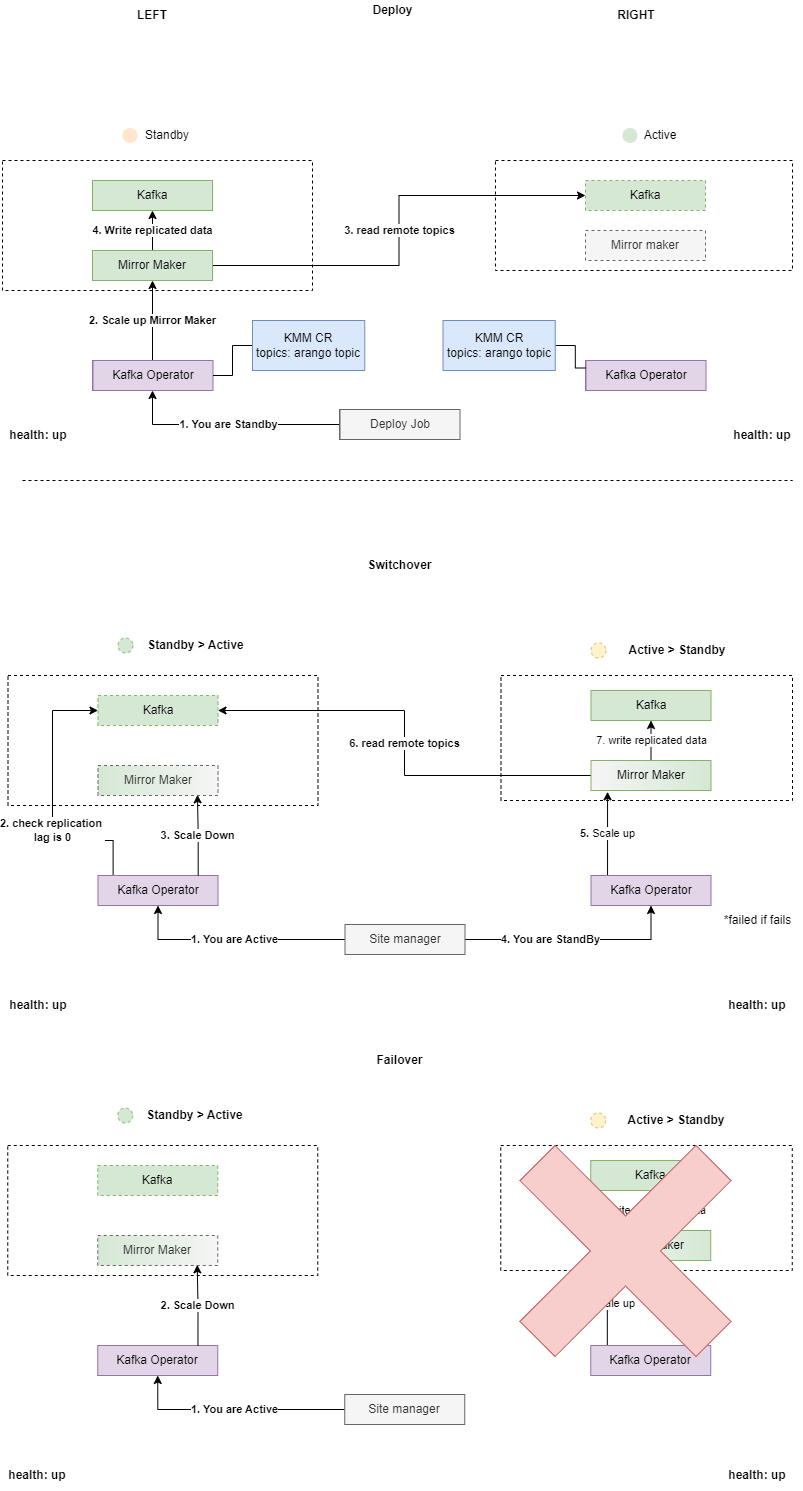

The diagram above was exported from draw.io. Its source (the exported page's mxGraphModel, read from the mxfile embedded in the PNG):
<mxGraphModel dx="2261" dy="739" grid="1" gridSize="10" guides="1" tooltips="1" connect="1" arrows="1" fold="1" page="1" pageScale="1" pageWidth="827" pageHeight="1169" math="0" shadow="0">
  <root>
    <mxCell id="0" />
    <mxCell id="1" parent="0" />
    <mxCell id="P1NwhQS9--uP2AlyeVF7-1" value="" style="rounded=0;whiteSpace=wrap;html=1;fillColor=none;dashed=1;" parent="1" vertex="1">
      <mxGeometry x="-810" y="180" width="310" height="130" as="geometry" />
    </mxCell>
    <mxCell id="P1NwhQS9--uP2AlyeVF7-7" value="Kafka" style="rounded=0;whiteSpace=wrap;html=1;fillColor=#d5e8d4;strokeColor=#82b366;" parent="1" vertex="1">
      <mxGeometry x="-720" y="200" width="120" height="30" as="geometry" />
    </mxCell>
    <mxCell id="P1NwhQS9--uP2AlyeVF7-8" value="Standby" style="text;html=1;strokeColor=none;fillColor=none;align=center;verticalAlign=middle;whiteSpace=wrap;rounded=0;dashed=1;" parent="1" vertex="1">
      <mxGeometry x="-675" y="140" width="60" height="30" as="geometry" />
    </mxCell>
    <mxCell id="P1NwhQS9--uP2AlyeVF7-9" value="" style="ellipse;whiteSpace=wrap;html=1;aspect=fixed;dashed=1;fillColor=#d5e8d4;strokeColor=none;" parent="1" vertex="1">
      <mxGeometry x="-190" y="147.5" width="15" height="15" as="geometry" />
    </mxCell>
    <mxCell id="P1NwhQS9--uP2AlyeVF7-11" value="" style="rounded=0;whiteSpace=wrap;html=1;fillColor=none;dashed=1;" parent="1" vertex="1">
      <mxGeometry x="-317" y="180" width="297" height="110" as="geometry" />
    </mxCell>
    <mxCell id="P1NwhQS9--uP2AlyeVF7-13" value="Kafka" style="rounded=0;whiteSpace=wrap;html=1;fillColor=#d5e8d4;strokeColor=#82b366;dashed=1;" parent="1" vertex="1">
      <mxGeometry x="-227" y="200" width="120" height="30" as="geometry" />
    </mxCell>
    <mxCell id="P1NwhQS9--uP2AlyeVF7-18" value="Active" style="text;html=1;strokeColor=none;fillColor=none;align=center;verticalAlign=middle;whiteSpace=wrap;rounded=0;dashed=1;" parent="1" vertex="1">
      <mxGeometry x="-182" y="140" width="60" height="30" as="geometry" />
    </mxCell>
    <mxCell id="P1NwhQS9--uP2AlyeVF7-19" value="" style="ellipse;whiteSpace=wrap;html=1;aspect=fixed;dashed=1;fillColor=#ffe6cc;strokeColor=none;" parent="1" vertex="1">
      <mxGeometry x="-690" y="147.5" width="15" height="15" as="geometry" />
    </mxCell>
    <mxCell id="P1NwhQS9--uP2AlyeVF7-30" value="&lt;span&gt;2.&lt;/span&gt; Scale up Mirror Maker" style="edgeStyle=orthogonalEdgeStyle;rounded=0;orthogonalLoop=1;jettySize=auto;html=1;entryX=0.5;entryY=1;entryDx=0;entryDy=0;fontStyle=1" parent="1" source="P1NwhQS9--uP2AlyeVF7-20" target="YTjeazvEZnsc9pZp44G5-1" edge="1">
      <mxGeometry relative="1" as="geometry">
        <mxPoint x="-660" y="310" as="targetPoint" />
      </mxGeometry>
    </mxCell>
    <mxCell id="P1NwhQS9--uP2AlyeVF7-20" value="Kafka Operator" style="rounded=0;whiteSpace=wrap;html=1;fillColor=#e1d5e7;strokeColor=#9673a6;" parent="1" vertex="1">
      <mxGeometry x="-720" y="380" width="120" height="30" as="geometry" />
    </mxCell>
    <mxCell id="P1NwhQS9--uP2AlyeVF7-29" value="&lt;span&gt;1.&lt;/span&gt; You are Standby" style="edgeStyle=orthogonalEdgeStyle;rounded=0;orthogonalLoop=1;jettySize=auto;html=1;entryX=0.5;entryY=1;entryDx=0;entryDy=0;fontStyle=1" parent="1" source="P1NwhQS9--uP2AlyeVF7-22" target="P1NwhQS9--uP2AlyeVF7-20" edge="1">
      <mxGeometry relative="1" as="geometry" />
    </mxCell>
    <mxCell id="P1NwhQS9--uP2AlyeVF7-22" value="Deploy Job" style="rounded=0;whiteSpace=wrap;html=1;fillColor=#f5f5f5;fontColor=#333333;strokeColor=#666666;" parent="1" vertex="1">
      <mxGeometry x="-473" y="429" width="120" height="30" as="geometry" />
    </mxCell>
    <mxCell id="P1NwhQS9--uP2AlyeVF7-24" value="Kafka Operator" style="rounded=0;whiteSpace=wrap;html=1;fillColor=#e1d5e7;strokeColor=#9673a6;" parent="1" vertex="1">
      <mxGeometry x="-227" y="380" width="120" height="30" as="geometry" />
    </mxCell>
    <mxCell id="P1NwhQS9--uP2AlyeVF7-32" value="" style="endArrow=none;dashed=1;html=1;rounded=0;" parent="1" edge="1">
      <mxGeometry width="50" height="50" relative="1" as="geometry">
        <mxPoint x="-790" y="500" as="sourcePoint" />
        <mxPoint x="-19.999999999999773" y="500" as="targetPoint" />
      </mxGeometry>
    </mxCell>
    <mxCell id="YTjeazvEZnsc9pZp44G5-2" value="&lt;b&gt;4. Write replicated data&lt;/b&gt;" style="edgeStyle=orthogonalEdgeStyle;rounded=0;orthogonalLoop=1;jettySize=auto;html=1;entryX=0.5;entryY=1;entryDx=0;entryDy=0;" parent="1" source="YTjeazvEZnsc9pZp44G5-1" target="P1NwhQS9--uP2AlyeVF7-7" edge="1">
      <mxGeometry relative="1" as="geometry" />
    </mxCell>
    <mxCell id="HPWiyaOCb3C6tJ4UGTQ_-2" value="3. read remote topics" style="edgeStyle=orthogonalEdgeStyle;rounded=0;orthogonalLoop=1;jettySize=auto;html=1;entryX=0;entryY=0.5;entryDx=0;entryDy=0;fontStyle=1" parent="1" source="YTjeazvEZnsc9pZp44G5-1" target="P1NwhQS9--uP2AlyeVF7-13" edge="1">
      <mxGeometry relative="1" as="geometry" />
    </mxCell>
    <mxCell id="YTjeazvEZnsc9pZp44G5-1" value="Mirror Maker" style="rounded=0;whiteSpace=wrap;html=1;fillColor=#d5e8d4;strokeColor=#82b366;" parent="1" vertex="1">
      <mxGeometry x="-720" y="270" width="120" height="30" as="geometry" />
    </mxCell>
    <mxCell id="YTjeazvEZnsc9pZp44G5-3" value="Mirror maker" style="rounded=0;whiteSpace=wrap;html=1;fillColor=#f5f5f5;strokeColor=#666666;fontColor=#333333;dashed=1;" parent="1" vertex="1">
      <mxGeometry x="-227" y="250" width="120" height="30" as="geometry" />
    </mxCell>
    <mxCell id="YTjeazvEZnsc9pZp44G5-4" value="Deploy" style="text;html=1;align=center;verticalAlign=middle;resizable=0;points=[];autosize=1;strokeColor=none;fillColor=none;fontStyle=1" parent="1" vertex="1">
      <mxGeometry x="-450" y="20" width="60" height="20" as="geometry" />
    </mxCell>
    <mxCell id="YTjeazvEZnsc9pZp44G5-28" value="" style="rounded=0;whiteSpace=wrap;html=1;fillColor=none;dashed=1;" parent="1" vertex="1">
      <mxGeometry x="-804.5" y="695" width="310" height="130" as="geometry" />
    </mxCell>
    <mxCell id="YTjeazvEZnsc9pZp44G5-29" value="Kafka" style="rounded=0;whiteSpace=wrap;html=1;fillColor=#d5e8d4;strokeColor=#82b366;dashed=1;gradientDirection=west;" parent="1" vertex="1">
      <mxGeometry x="-714.5" y="715" width="120" height="30" as="geometry" />
    </mxCell>
    <mxCell id="YTjeazvEZnsc9pZp44G5-30" value="&lt;span style=&quot;font-weight: 700;&quot;&gt;Active &amp;gt; Standby&lt;/span&gt;" style="text;html=1;strokeColor=none;fillColor=none;align=center;verticalAlign=middle;whiteSpace=wrap;rounded=0;dashed=1;" parent="1" vertex="1">
      <mxGeometry x="-201.5" y="655" width="131.5" height="30" as="geometry" />
    </mxCell>
    <mxCell id="YTjeazvEZnsc9pZp44G5-31" value="" style="ellipse;whiteSpace=wrap;html=1;aspect=fixed;dashed=1;fillColor=#fff2cc;strokeColor=#d6b656;" parent="1" vertex="1">
      <mxGeometry x="-221.5" y="662.5" width="15" height="15" as="geometry" />
    </mxCell>
    <mxCell id="YTjeazvEZnsc9pZp44G5-33" value="" style="rounded=0;whiteSpace=wrap;html=1;fillColor=none;dashed=1;" parent="1" vertex="1">
      <mxGeometry x="-311.5" y="695" width="291.5" height="125" as="geometry" />
    </mxCell>
    <mxCell id="YTjeazvEZnsc9pZp44G5-34" value="Kafka" style="rounded=0;whiteSpace=wrap;html=1;fillColor=#d5e8d4;strokeColor=#82b366;gradientDirection=west;" parent="1" vertex="1">
      <mxGeometry x="-221.5" y="710" width="120" height="30" as="geometry" />
    </mxCell>
    <mxCell id="YTjeazvEZnsc9pZp44G5-35" value="&lt;span style=&quot;font-weight: 700;&quot;&gt;Standby &amp;gt; Active&lt;/span&gt;" style="text;html=1;strokeColor=none;fillColor=none;align=center;verticalAlign=middle;whiteSpace=wrap;rounded=0;dashed=1;" parent="1" vertex="1">
      <mxGeometry x="-674.5" y="650" width="114.5" height="30" as="geometry" />
    </mxCell>
    <mxCell id="YTjeazvEZnsc9pZp44G5-36" value="" style="ellipse;whiteSpace=wrap;html=1;aspect=fixed;dashed=1;fillColor=#d5e8d4;strokeColor=#82b366;" parent="1" vertex="1">
      <mxGeometry x="-694.5" y="657.5" width="15" height="15" as="geometry" />
    </mxCell>
    <mxCell id="YTjeazvEZnsc9pZp44G5-37" value="&lt;b&gt;2. check replication&amp;nbsp;&lt;br&gt;lag is 0&lt;br&gt;&lt;/b&gt;" style="edgeStyle=orthogonalEdgeStyle;rounded=0;orthogonalLoop=1;jettySize=auto;html=1;entryX=0;entryY=0.5;entryDx=0;entryDy=0;exitX=0.126;exitY=0.033;exitDx=0;exitDy=0;exitPerimeter=0;" parent="1" source="YTjeazvEZnsc9pZp44G5-38" target="YTjeazvEZnsc9pZp44G5-29" edge="1">
      <mxGeometry x="-0.2165" relative="1" as="geometry">
        <mxPoint x="-654.5" y="825" as="targetPoint" />
        <mxPoint x="-699" y="890" as="sourcePoint" />
        <Array as="points">
          <mxPoint x="-699" y="860" />
          <mxPoint x="-760" y="860" />
          <mxPoint x="-760" y="730" />
        </Array>
        <mxPoint as="offset" />
      </mxGeometry>
    </mxCell>
    <mxCell id="YTjeazvEZnsc9pZp44G5-38" value="Kafka Operator" style="rounded=0;whiteSpace=wrap;html=1;fillColor=#e1d5e7;strokeColor=#9673a6;" parent="1" vertex="1">
      <mxGeometry x="-714.5" y="895" width="120" height="30" as="geometry" />
    </mxCell>
    <mxCell id="YTjeazvEZnsc9pZp44G5-39" value="&lt;span&gt;4.&lt;/span&gt; You are StandBy" style="edgeStyle=orthogonalEdgeStyle;rounded=0;orthogonalLoop=1;jettySize=auto;html=1;entryX=0.5;entryY=1;entryDx=0;entryDy=0;fontStyle=1" parent="1" source="YTjeazvEZnsc9pZp44G5-41" target="YTjeazvEZnsc9pZp44G5-43" edge="1">
      <mxGeometry x="-0.2308" relative="1" as="geometry">
        <mxPoint as="offset" />
      </mxGeometry>
    </mxCell>
    <mxCell id="YTjeazvEZnsc9pZp44G5-40" value="&lt;span&gt;1.&lt;/span&gt; You are Active" style="edgeStyle=orthogonalEdgeStyle;rounded=0;orthogonalLoop=1;jettySize=auto;html=1;entryX=0.5;entryY=1;entryDx=0;entryDy=0;fontStyle=1" parent="1" source="YTjeazvEZnsc9pZp44G5-41" target="YTjeazvEZnsc9pZp44G5-38" edge="1">
      <mxGeometry relative="1" as="geometry" />
    </mxCell>
    <mxCell id="YTjeazvEZnsc9pZp44G5-41" value="Site manager" style="rounded=0;whiteSpace=wrap;html=1;fillColor=#f5f5f5;fontColor=#333333;strokeColor=#666666;" parent="1" vertex="1">
      <mxGeometry x="-467.5" y="944" width="120" height="30" as="geometry" />
    </mxCell>
    <mxCell id="YTjeazvEZnsc9pZp44G5-42" value="&lt;b&gt;5.&lt;/b&gt; Scale up" style="edgeStyle=orthogonalEdgeStyle;rounded=0;orthogonalLoop=1;jettySize=auto;html=1;entryX=0.138;entryY=1.043;entryDx=0;entryDy=0;entryPerimeter=0;exitX=0.138;exitY=-0.005;exitDx=0;exitDy=0;exitPerimeter=0;" parent="1" source="YTjeazvEZnsc9pZp44G5-43" target="YTjeazvEZnsc9pZp44G5-48" edge="1">
      <mxGeometry relative="1" as="geometry">
        <mxPoint x="-161.5" y="825" as="targetPoint" />
        <mxPoint x="-200" y="890" as="sourcePoint" />
      </mxGeometry>
    </mxCell>
    <mxCell id="YTjeazvEZnsc9pZp44G5-43" value="Kafka Operator" style="rounded=0;whiteSpace=wrap;html=1;fillColor=#e1d5e7;strokeColor=#9673a6;" parent="1" vertex="1">
      <mxGeometry x="-221.5" y="895" width="120" height="30" as="geometry" />
    </mxCell>
    <mxCell id="YTjeazvEZnsc9pZp44G5-47" value="Mirror Maker" style="rounded=0;whiteSpace=wrap;html=1;fillColor=#F5F5F5;strokeColor=#666666;fontColor=#333333;dashed=1;gradientDirection=west;gradientColor=#D5E8D4;" parent="1" vertex="1">
      <mxGeometry x="-714.5" y="785" width="120" height="30" as="geometry" />
    </mxCell>
    <mxCell id="HPWiyaOCb3C6tJ4UGTQ_-8" value="6. read remote topics" style="edgeStyle=orthogonalEdgeStyle;rounded=0;orthogonalLoop=1;jettySize=auto;html=1;entryX=1;entryY=0.5;entryDx=0;entryDy=0;endArrow=classic;endFill=1;fontStyle=1" parent="1" source="YTjeazvEZnsc9pZp44G5-48" target="YTjeazvEZnsc9pZp44G5-29" edge="1">
      <mxGeometry relative="1" as="geometry" />
    </mxCell>
    <mxCell id="HPWiyaOCb3C6tJ4UGTQ_-9" value="7. write replicated data" style="edgeStyle=orthogonalEdgeStyle;rounded=0;orthogonalLoop=1;jettySize=auto;html=1;entryX=0.5;entryY=1;entryDx=0;entryDy=0;endArrow=classic;endFill=1;" parent="1" source="YTjeazvEZnsc9pZp44G5-48" target="YTjeazvEZnsc9pZp44G5-34" edge="1">
      <mxGeometry relative="1" as="geometry" />
    </mxCell>
    <mxCell id="YTjeazvEZnsc9pZp44G5-48" value="Mirror Maker" style="rounded=0;whiteSpace=wrap;html=1;fillColor=#d5e8d4;strokeColor=#82b366;gradientColor=#F5F5F5;gradientDirection=west;" parent="1" vertex="1">
      <mxGeometry x="-221.5" y="780" width="120" height="30" as="geometry" />
    </mxCell>
    <mxCell id="YTjeazvEZnsc9pZp44G5-50" value="&lt;span&gt;3.&lt;/span&gt;&amp;nbsp;Scale Down" style="edgeStyle=orthogonalEdgeStyle;rounded=0;orthogonalLoop=1;jettySize=auto;html=1;entryX=0.829;entryY=0.978;entryDx=0;entryDy=0;entryPerimeter=0;exitX=0.835;exitY=0;exitDx=0;exitDy=0;exitPerimeter=0;fontStyle=1" parent="1" source="YTjeazvEZnsc9pZp44G5-38" target="YTjeazvEZnsc9pZp44G5-47" edge="1">
      <mxGeometry relative="1" as="geometry">
        <mxPoint x="-670.54" y="824.76" as="targetPoint" />
        <mxPoint x="-615" y="890" as="sourcePoint" />
      </mxGeometry>
    </mxCell>
    <mxCell id="DNYtK0NeoMBdWzHgn3Og-1" value="LEFT" style="text;html=1;strokeColor=none;fillColor=none;align=center;verticalAlign=middle;whiteSpace=wrap;rounded=0;fontStyle=1" parent="1" vertex="1">
      <mxGeometry x="-690" y="20" width="60" height="30" as="geometry" />
    </mxCell>
    <mxCell id="DNYtK0NeoMBdWzHgn3Og-2" value="RIGHT" style="text;html=1;strokeColor=none;fillColor=none;align=center;verticalAlign=middle;whiteSpace=wrap;rounded=0;fontStyle=1" parent="1" vertex="1">
      <mxGeometry x="-206" y="20" width="60" height="30" as="geometry" />
    </mxCell>
    <mxCell id="DNYtK0NeoMBdWzHgn3Og-3" value="*failed if fails" style="text;html=1;align=center;verticalAlign=middle;resizable=0;points=[];autosize=1;strokeColor=none;fillColor=none;" parent="1" vertex="1">
      <mxGeometry x="-100" y="925" width="90" height="30" as="geometry" />
    </mxCell>
    <mxCell id="DNYtK0NeoMBdWzHgn3Og-5" value="health: up" style="text;html=1;strokeColor=none;fillColor=none;align=center;verticalAlign=middle;whiteSpace=wrap;rounded=0;fontStyle=1" parent="1" vertex="1">
      <mxGeometry x="-804.5" y="440" width="60" height="30" as="geometry" />
    </mxCell>
    <mxCell id="DNYtK0NeoMBdWzHgn3Og-6" value="health: up" style="text;html=1;strokeColor=none;fillColor=none;align=center;verticalAlign=middle;whiteSpace=wrap;rounded=0;fontStyle=1" parent="1" vertex="1">
      <mxGeometry x="-80" y="440" width="60" height="30" as="geometry" />
    </mxCell>
    <mxCell id="DNYtK0NeoMBdWzHgn3Og-7" value="health: up" style="text;html=1;strokeColor=none;fillColor=none;align=center;verticalAlign=middle;whiteSpace=wrap;rounded=0;fontStyle=1" parent="1" vertex="1">
      <mxGeometry x="-804.5" y="1010" width="60" height="30" as="geometry" />
    </mxCell>
    <mxCell id="DNYtK0NeoMBdWzHgn3Og-8" value="health: up" style="text;html=1;strokeColor=none;fillColor=none;align=center;verticalAlign=middle;whiteSpace=wrap;rounded=0;fontStyle=1" parent="1" vertex="1">
      <mxGeometry x="-85" y="1010" width="60" height="30" as="geometry" />
    </mxCell>
    <mxCell id="DNYtK0NeoMBdWzHgn3Og-10" value="Deploy Job" style="rounded=0;whiteSpace=wrap;html=1;fillColor=#f5f5f5;fontColor=#333333;strokeColor=#666666;" parent="1" vertex="1">
      <mxGeometry x="-472.5" y="429" width="120" height="30" as="geometry" />
    </mxCell>
    <mxCell id="DNYtK0NeoMBdWzHgn3Og-12" value="Kafka Operator" style="rounded=0;whiteSpace=wrap;html=1;fillColor=#e1d5e7;strokeColor=#9673a6;" parent="1" vertex="1">
      <mxGeometry x="-719.5" y="380" width="120" height="30" as="geometry" />
    </mxCell>
    <mxCell id="DNYtK0NeoMBdWzHgn3Og-13" value="Kafka Operator" style="rounded=0;whiteSpace=wrap;html=1;fillColor=#e1d5e7;strokeColor=#9673a6;" parent="1" vertex="1">
      <mxGeometry x="-226.5" y="380" width="120" height="30" as="geometry" />
    </mxCell>
    <mxCell id="HPWiyaOCb3C6tJ4UGTQ_-5" style="edgeStyle=orthogonalEdgeStyle;rounded=0;orthogonalLoop=1;jettySize=auto;html=1;endArrow=none;endFill=0;" parent="1" source="HPWiyaOCb3C6tJ4UGTQ_-4" target="DNYtK0NeoMBdWzHgn3Og-12" edge="1">
      <mxGeometry relative="1" as="geometry" />
    </mxCell>
    <mxCell id="HPWiyaOCb3C6tJ4UGTQ_-4" value="KMM CR&lt;br&gt;topics: arango topic" style="rounded=0;whiteSpace=wrap;html=1;fillColor=#dae8fc;strokeColor=#6c8ebf;" parent="1" vertex="1">
      <mxGeometry x="-560" y="340" width="112.25" height="50" as="geometry" />
    </mxCell>
    <mxCell id="HPWiyaOCb3C6tJ4UGTQ_-7" style="edgeStyle=orthogonalEdgeStyle;rounded=0;orthogonalLoop=1;jettySize=auto;html=1;entryX=0;entryY=0.25;entryDx=0;entryDy=0;endArrow=none;endFill=0;" parent="1" source="HPWiyaOCb3C6tJ4UGTQ_-6" target="DNYtK0NeoMBdWzHgn3Og-13" edge="1">
      <mxGeometry relative="1" as="geometry" />
    </mxCell>
    <mxCell id="HPWiyaOCb3C6tJ4UGTQ_-6" value="KMM CR&lt;br&gt;topics: arango topic" style="rounded=0;whiteSpace=wrap;html=1;fillColor=#dae8fc;strokeColor=#6c8ebf;" parent="1" vertex="1">
      <mxGeometry x="-369.5" y="340" width="112.25" height="50" as="geometry" />
    </mxCell>
    <mxCell id="HPWiyaOCb3C6tJ4UGTQ_-10" value="" style="rounded=0;whiteSpace=wrap;html=1;fillColor=none;dashed=1;" parent="1" vertex="1">
      <mxGeometry x="-804.75" y="1165" width="310" height="130" as="geometry" />
    </mxCell>
    <mxCell id="HPWiyaOCb3C6tJ4UGTQ_-11" value="Kafka" style="rounded=0;whiteSpace=wrap;html=1;fillColor=#d5e8d4;strokeColor=#82b366;dashed=1;gradientDirection=west;" parent="1" vertex="1">
      <mxGeometry x="-714.75" y="1185" width="120" height="30" as="geometry" />
    </mxCell>
    <mxCell id="HPWiyaOCb3C6tJ4UGTQ_-12" value="&lt;span style=&quot;font-weight: 700;&quot;&gt;Active &amp;gt; Standby&lt;/span&gt;" style="text;html=1;strokeColor=none;fillColor=none;align=center;verticalAlign=middle;whiteSpace=wrap;rounded=0;dashed=1;" parent="1" vertex="1">
      <mxGeometry x="-201.75" y="1125" width="131.5" height="30" as="geometry" />
    </mxCell>
    <mxCell id="HPWiyaOCb3C6tJ4UGTQ_-13" value="" style="ellipse;whiteSpace=wrap;html=1;aspect=fixed;dashed=1;fillColor=#fff2cc;strokeColor=#d6b656;" parent="1" vertex="1">
      <mxGeometry x="-221.75" y="1132.5" width="15" height="15" as="geometry" />
    </mxCell>
    <mxCell id="HPWiyaOCb3C6tJ4UGTQ_-14" value="" style="rounded=0;whiteSpace=wrap;html=1;fillColor=none;dashed=1;" parent="1" vertex="1">
      <mxGeometry x="-311.75" y="1165" width="291.5" height="125" as="geometry" />
    </mxCell>
    <mxCell id="HPWiyaOCb3C6tJ4UGTQ_-15" value="Kafka" style="rounded=0;whiteSpace=wrap;html=1;fillColor=#d5e8d4;strokeColor=#82b366;gradientDirection=west;" parent="1" vertex="1">
      <mxGeometry x="-221.75" y="1180" width="120" height="30" as="geometry" />
    </mxCell>
    <mxCell id="HPWiyaOCb3C6tJ4UGTQ_-16" value="&lt;span style=&quot;font-weight: 700;&quot;&gt;Standby &amp;gt; Active&lt;/span&gt;" style="text;html=1;strokeColor=none;fillColor=none;align=center;verticalAlign=middle;whiteSpace=wrap;rounded=0;dashed=1;" parent="1" vertex="1">
      <mxGeometry x="-674.75" y="1120" width="114.5" height="30" as="geometry" />
    </mxCell>
    <mxCell id="HPWiyaOCb3C6tJ4UGTQ_-17" value="" style="ellipse;whiteSpace=wrap;html=1;aspect=fixed;dashed=1;fillColor=#d5e8d4;strokeColor=#82b366;" parent="1" vertex="1">
      <mxGeometry x="-694.75" y="1127.5" width="15" height="15" as="geometry" />
    </mxCell>
    <mxCell id="HPWiyaOCb3C6tJ4UGTQ_-19" value="Kafka Operator" style="rounded=0;whiteSpace=wrap;html=1;fillColor=#e1d5e7;strokeColor=#9673a6;" parent="1" vertex="1">
      <mxGeometry x="-714.75" y="1365" width="120" height="30" as="geometry" />
    </mxCell>
    <mxCell id="HPWiyaOCb3C6tJ4UGTQ_-21" value="&lt;span&gt;1.&lt;/span&gt; You are Active" style="edgeStyle=orthogonalEdgeStyle;rounded=0;orthogonalLoop=1;jettySize=auto;html=1;entryX=0.5;entryY=1;entryDx=0;entryDy=0;fontStyle=1" parent="1" source="HPWiyaOCb3C6tJ4UGTQ_-22" target="HPWiyaOCb3C6tJ4UGTQ_-19" edge="1">
      <mxGeometry relative="1" as="geometry" />
    </mxCell>
    <mxCell id="HPWiyaOCb3C6tJ4UGTQ_-22" value="Site manager" style="rounded=0;whiteSpace=wrap;html=1;fillColor=#f5f5f5;fontColor=#333333;strokeColor=#666666;" parent="1" vertex="1">
      <mxGeometry x="-467.75" y="1414" width="120" height="30" as="geometry" />
    </mxCell>
    <mxCell id="HPWiyaOCb3C6tJ4UGTQ_-23" value="&lt;b&gt;5.&lt;/b&gt; Scale up" style="edgeStyle=orthogonalEdgeStyle;rounded=0;orthogonalLoop=1;jettySize=auto;html=1;entryX=0.138;entryY=1.043;entryDx=0;entryDy=0;entryPerimeter=0;exitX=0.138;exitY=-0.005;exitDx=0;exitDy=0;exitPerimeter=0;" parent="1" source="HPWiyaOCb3C6tJ4UGTQ_-24" target="HPWiyaOCb3C6tJ4UGTQ_-28" edge="1">
      <mxGeometry relative="1" as="geometry">
        <mxPoint x="-161.75" y="1295" as="targetPoint" />
        <mxPoint x="-200.25" y="1360" as="sourcePoint" />
      </mxGeometry>
    </mxCell>
    <mxCell id="HPWiyaOCb3C6tJ4UGTQ_-24" value="Kafka Operator" style="rounded=0;whiteSpace=wrap;html=1;fillColor=#e1d5e7;strokeColor=#9673a6;" parent="1" vertex="1">
      <mxGeometry x="-221.75" y="1365" width="120" height="30" as="geometry" />
    </mxCell>
    <mxCell id="HPWiyaOCb3C6tJ4UGTQ_-25" value="Mirror Maker" style="rounded=0;whiteSpace=wrap;html=1;fillColor=#F5F5F5;strokeColor=#666666;fontColor=#333333;dashed=1;gradientDirection=west;gradientColor=#D5E8D4;" parent="1" vertex="1">
      <mxGeometry x="-714.75" y="1255" width="120" height="30" as="geometry" />
    </mxCell>
    <mxCell id="HPWiyaOCb3C6tJ4UGTQ_-27" value="6. write replicated data" style="edgeStyle=orthogonalEdgeStyle;rounded=0;orthogonalLoop=1;jettySize=auto;html=1;entryX=0.5;entryY=1;entryDx=0;entryDy=0;endArrow=classic;endFill=1;" parent="1" source="HPWiyaOCb3C6tJ4UGTQ_-28" target="HPWiyaOCb3C6tJ4UGTQ_-15" edge="1">
      <mxGeometry relative="1" as="geometry" />
    </mxCell>
    <mxCell id="HPWiyaOCb3C6tJ4UGTQ_-28" value="Mirror Maker" style="rounded=0;whiteSpace=wrap;html=1;fillColor=#d5e8d4;strokeColor=#82b366;gradientColor=#F5F5F5;gradientDirection=west;" parent="1" vertex="1">
      <mxGeometry x="-221.75" y="1250" width="120" height="30" as="geometry" />
    </mxCell>
    <mxCell id="HPWiyaOCb3C6tJ4UGTQ_-29" value="&lt;span&gt;2.&lt;/span&gt;&amp;nbsp;Scale Down" style="edgeStyle=orthogonalEdgeStyle;rounded=0;orthogonalLoop=1;jettySize=auto;html=1;entryX=0.829;entryY=0.978;entryDx=0;entryDy=0;entryPerimeter=0;exitX=0.835;exitY=0;exitDx=0;exitDy=0;exitPerimeter=0;fontStyle=1" parent="1" source="HPWiyaOCb3C6tJ4UGTQ_-19" target="HPWiyaOCb3C6tJ4UGTQ_-25" edge="1">
      <mxGeometry relative="1" as="geometry">
        <mxPoint x="-670.79" y="1294.76" as="targetPoint" />
        <mxPoint x="-615.25" y="1360" as="sourcePoint" />
      </mxGeometry>
    </mxCell>
    <mxCell id="HPWiyaOCb3C6tJ4UGTQ_-31" value="health: up" style="text;html=1;strokeColor=none;fillColor=none;align=center;verticalAlign=middle;whiteSpace=wrap;rounded=0;fontStyle=1" parent="1" vertex="1">
      <mxGeometry x="-804.75" y="1480" width="60" height="30" as="geometry" />
    </mxCell>
    <mxCell id="HPWiyaOCb3C6tJ4UGTQ_-32" value="health: up" style="text;html=1;strokeColor=none;fillColor=none;align=center;verticalAlign=middle;whiteSpace=wrap;rounded=0;fontStyle=1" parent="1" vertex="1">
      <mxGeometry x="-85.25" y="1480" width="60" height="30" as="geometry" />
    </mxCell>
    <mxCell id="HPWiyaOCb3C6tJ4UGTQ_-34" value="Failover" style="text;html=1;align=center;verticalAlign=middle;resizable=0;points=[];autosize=1;strokeColor=none;fillColor=none;fontStyle=1" parent="1" vertex="1">
      <mxGeometry x="-443" y="1070" width="60" height="20" as="geometry" />
    </mxCell>
    <mxCell id="HPWiyaOCb3C6tJ4UGTQ_-35" value="Switchover" style="text;html=1;align=center;verticalAlign=middle;resizable=0;points=[];autosize=1;strokeColor=none;fillColor=none;fontStyle=1" parent="1" vertex="1">
      <mxGeometry x="-453" y="575" width="80" height="20" as="geometry" />
    </mxCell>
    <mxCell id="HPWiyaOCb3C6tJ4UGTQ_-36" value="" style="shape=cross;whiteSpace=wrap;html=1;fillColor=#f8cecc;gradientDirection=west;strokeColor=#b85450;rotation=-45;" parent="1" vertex="1">
      <mxGeometry x="-311.5" y="1146" width="249" height="249" as="geometry" />
    </mxCell>
  </root>
</mxGraphModel>